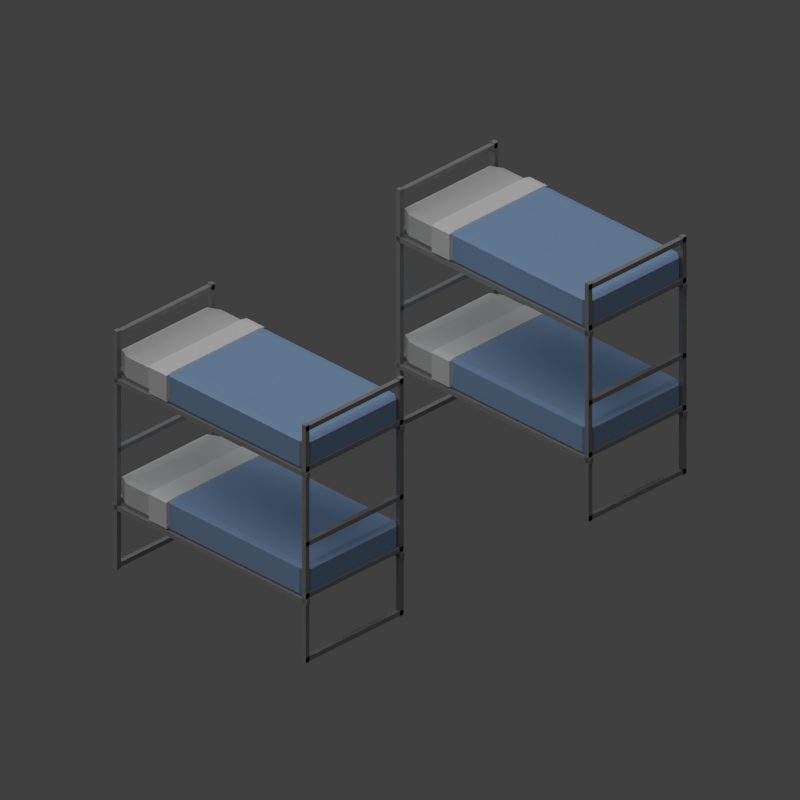 # Source: bunk_room.blend  (saved by Blender 2.69.0; exported with 4.5.12 LTS)
import bpy
from mathutils import Matrix  # noqa: F401  (used for matrix-valued properties, if any)

bpy.ops.wm.read_factory_settings(use_empty=True)
scene = bpy.context.scene
scene.name = 'Scene'

# ---- collections
col_collection_1 = bpy.data.collections.new('Collection 1'); scene.collection.children.link(col_collection_1)

# ---- materials (node trees are filled in below, after node groups)
mat_material = bpy.data.materials.new('Material')
mat_material.alpha_threshold = 0.0
mat_material.use_transparent_shadow = False
mat_material.diffuse_color = (0.3757, 0.3757, 0.3757, 1.0)
mat_material.roughness = 0.5
mat_material.line_color = (0.0, 0.0, 0.0, 1.0)
mat_material_001 = bpy.data.materials.new('Material.001')
mat_material_001.alpha_threshold = 0.0
mat_material_001.use_transparent_shadow = False
mat_material_001.roughness = 0.5
mat_material_001.line_color = (0.0, 0.0, 0.0, 1.0)
mat_material_002 = bpy.data.materials.new('Material.002')
mat_material_002.alpha_threshold = 0.0
mat_material_002.use_transparent_shadow = False
mat_material_002.diffuse_color = (0.3412, 0.5283, 0.8, 1.0)
mat_material_002.roughness = 0.5
mat_material_002.specular_intensity = 0.2345
mat_material_002.line_color = (0.0, 0.0, 0.0, 1.0)
mat_material_003 = bpy.data.materials.new('Material.003')
mat_material_003.alpha_threshold = 0.0
mat_material_003.use_transparent_shadow = False
mat_material_003.diffuse_color = (1.0, 1.0, 1.0, 1.0)
mat_material_003.roughness = 0.5
mat_material_003.specular_intensity = 0.2965
mat_material_003.line_color = (0.0, 0.0, 0.0, 1.0)

# ---- material node trees

# ---- world
world_world = bpy.data.worlds.new('World'); scene.world = world_world
world_world.color = (0.05088, 0.05088, 0.05088)
world_world.use_sun_shadow = False
world_world.sun_shadow_jitter_overblur = 0.0
world_world.cycles.sampling_method = 'MANUAL'
world_world.cycles.sample_map_resolution = 256

# ---- cameras
cam_camera = bpy.data.cameras.new('Camera')
cam_camera.type = 'ORTHO'
cam_camera.clip_end = 100.0
cam_camera.lens = 35.0
cam_camera.sensor_width = 32.0
cam_camera.sensor_height = 18.0
cam_camera.ortho_scale = 12.0
cam_camera.dof.focus_distance = 0.0
cam_camera.dof.aperture_fstop = 128.0

# ---- lights
light_sun = bpy.data.lights.new('Sun', 'SUN')
light_sun.transmission_factor = 0.0
light_sun.angle = 1.571
light_sun.energy = 1.0
light_sun.shadow_buffer_clip_start = 0.5
light_sun.shadow_soft_size = 1.0
light_sun.shadow_cascade_max_distance = 1000.0
light_sun.cycles.use_multiple_importance_sampling = False
light_lamp = bpy.data.lights.new('Lamp', 'POINT')
light_lamp.transmission_factor = 0.0
light_lamp.cutoff_distance = 30.0
light_lamp.shadow_buffer_clip_start = 1.001
light_lamp.shadow_soft_size = 1.0
light_lamp.shadow_maximum_resolution = 0.006
light_lamp.use_absolute_resolution = True
light_lamp.cycles.use_multiple_importance_sampling = False

# ---- meshes
me_cube_030 = bpy.data.meshes.new('Cube.030')
me_cube_030.from_pydata([(101.5, 1.0, 1.009), (101.5, -1.0, 1.009), (101.5, -1.0, 0.9314), (101.5, 1.0, 0.9314), (-1.533, 1.0, 1.009), (-1.533, -1.0, 1.009), (-1.533, -1.0, 0.9314), (-1.533, 1.0, 0.9314), (101.5, 1.0, -0.9314), (101.5, -1.0, -0.9314), (101.5, -1.0, -1.009), (101.5, 1.0, -1.009), (-1.533, 1.0, -0.9314), (-1.533, -1.0, -0.9314), (-1.533, -1.0, -1.009), (-1.533, 1.0, -1.009), (51.0, 1.0, -1.0), (51.0, -1.0, -1.0), (49.0, -1.0, -1.0), (49.0, 1.0, -1.0), (51.0, 1.0, 1.0), (51.0, -1.0, 1.0), (49.0, -1.0, 1.0), (49.0, 1.0, 1.0), (18.5, 1.0, -1.0), (18.5, -1.0, -1.0), (16.5, -1.0, -1.0), (16.5, 1.0, -1.0), (18.5, 1.0, 1.0), (18.5, -1.0, 1.0), (16.5, -1.0, 1.0), (16.5, 1.0, 1.0), (1.0, 1.0, -1.0), (1.0, -1.0, -1.0), (-1.0, -1.0, -1.0), (-1.0, 1.0, -1.0), (1.0, 1.0, 1.0), (1.0, -1.0, 1.0), (-1.0, -1.0, 1.0), (-1.0, 1.0, 1.0), (73.5, 1.0, -1.0), (73.5, -1.0, -1.0), (71.5, -1.0, -1.0), (71.5, 1.0, -1.0), (73.5, 1.0, 1.0), (73.5, -1.0, 1.0), (71.5, -1.0, 1.0), (71.5, 1.0, 1.0), (101.0, 1.0, -1.0), (101.0, -1.0, -1.0), (99.0, -1.0, -1.0), (99.0, 1.0, -1.0), (101.0, 1.0, 1.0), (101.0, -1.0, 1.0), (99.0, -1.0, 1.0), (99.0, 1.0, 1.0), (74.0, 1.533, 1.009), (76.0, 1.533, 1.009), (76.0, 1.533, 0.9314), (74.0, 1.533, 0.9314), (74.0, -101.5, 1.009), (76.0, -101.5, 1.009), (76.0, -101.5, 0.9314), (74.0, -101.5, 0.9314), (74.0, 1.533, -0.9314), (76.0, 1.533, -0.9314), (76.0, 1.533, -1.009), (74.0, 1.533, -1.009), (74.0, -101.5, -0.9314), (76.0, -101.5, -0.9314), (76.0, -101.5, -1.009), (74.0, -101.5, -1.009), (19.0, 1.533, -0.9314), (21.0, 1.533, -0.9314), (21.0, 1.533, -1.009), (19.0, 1.533, -1.009), (19.0, -101.5, -0.9314), (21.0, -101.5, -0.9314), (21.0, -101.5, -1.009), (19.0, -101.5, -1.009), (19.0, 1.533, 1.009), (21.0, 1.533, 1.009), (21.0, 1.533, 0.9314), (19.0, 1.533, 0.9314), (19.0, -101.5, 1.009), (21.0, -101.5, 1.009), (21.0, -101.5, 0.9314), (19.0, -101.5, 0.9314), (101.0, -99.0, -1.0), (101.0, -101.0, -1.0), (99.0, -101.0, -1.0), (99.0, -99.0, -1.0), (101.0, -99.0, 1.0), (101.0, -101.0, 1.0), (99.0, -101.0, 1.0), (99.0, -99.0, 1.0), (73.5, -99.0, -1.0), (73.5, -101.0, -1.0), (71.5, -101.0, -1.0), (71.5, -99.0, -1.0), (73.5, -99.0, 1.0), (73.5, -101.0, 1.0), (71.5, -101.0, 1.0), (71.5, -99.0, 1.0), (1.0, -99.0, -1.0), (1.0, -101.0, -1.0), (-1.0, -101.0, -1.0), (-1.0, -99.0, -1.0), (1.0, -99.0, 1.0), (1.0, -101.0, 1.0), (-1.0, -101.0, 1.0), (-1.0, -99.0, 1.0), (18.5, -99.0, -1.0), (18.5, -101.0, -1.0), (16.5, -101.0, -1.0), (16.5, -99.0, -1.0), (18.5, -99.0, 1.0), (18.5, -101.0, 1.0), (16.5, -101.0, 1.0), (16.5, -99.0, 1.0), (51.0, -99.0, -1.0), (51.0, -101.0, -1.0), (49.0, -101.0, -1.0), (49.0, -99.0, -1.0), (51.0, -99.0, 1.0), (51.0, -101.0, 1.0), (49.0, -101.0, 1.0), (49.0, -99.0, 1.0), (101.5, -99.0, -0.9314), (101.5, -101.0, -0.9314), (101.5, -101.0, -1.009), (101.5, -99.0, -1.009), (-1.533, -99.0, -0.9314), (-1.533, -101.0, -0.9314), (-1.533, -101.0, -1.009), (-1.533, -99.0, -1.009), (101.5, -99.0, 1.009), (101.5, -101.0, 1.009), (101.5, -101.0, 0.9314), (101.5, -99.0, 0.9314), (-1.533, -99.0, 1.009), (-1.533, -101.0, 1.009), (-1.533, -101.0, 0.9314), (-1.533, -99.0, 0.9314)], [], [(0, 1, 2, 3), (4, 7, 6, 5), (0, 4, 5, 1), (1, 5, 6, 2), (2, 6, 7, 3), (4, 0, 3, 7), (8, 9, 10, 11), (12, 15, 14, 13), (8, 12, 13, 9), (9, 13, 14, 10), (10, 14, 15, 11), (12, 8, 11, 15), (16, 17, 18, 19), (20, 23, 22, 21), (16, 20, 21, 17), (17, 21, 22, 18), (18, 22, 23, 19), (20, 16, 19, 23), (24, 25, 26, 27), (28, 31, 30, 29), (24, 28, 29, 25), (25, 29, 30, 26), (26, 30, 31, 27), (28, 24, 27, 31), (32, 33, 34, 35), (36, 39, 38, 37), (32, 36, 37, 33), (33, 37, 38, 34), (34, 38, 39, 35), (36, 32, 35, 39), (40, 41, 42, 43), (44, 47, 46, 45), (40, 44, 45, 41), (41, 45, 46, 42), (42, 46, 47, 43), (44, 40, 43, 47), (48, 49, 50, 51), (52, 55, 54, 53), (48, 52, 53, 49), (49, 53, 54, 50), (50, 54, 55, 51), (52, 48, 51, 55), (56, 57, 58, 59), (60, 63, 62, 61), (56, 60, 61, 57), (57, 61, 62, 58), (58, 62, 63, 59), (60, 56, 59, 63), (64, 65, 66, 67), (68, 71, 70, 69), (64, 68, 69, 65), (65, 69, 70, 66), (66, 70, 71, 67), (68, 64, 67, 71), (72, 73, 74, 75), (76, 79, 78, 77), (72, 76, 77, 73), (73, 77, 78, 74), (74, 78, 79, 75), (76, 72, 75, 79), (80, 81, 82, 83), (84, 87, 86, 85), (80, 84, 85, 81), (81, 85, 86, 82), (82, 86, 87, 83), (84, 80, 83, 87), (88, 89, 90, 91), (92, 95, 94, 93), (88, 92, 93, 89), (89, 93, 94, 90), (90, 94, 95, 91), (92, 88, 91, 95), (96, 97, 98, 99), (100, 103, 102, 101), (96, 100, 101, 97), (97, 101, 102, 98), (98, 102, 103, 99), (100, 96, 99, 103), (104, 105, 106, 107), (108, 111, 110, 109), (104, 108, 109, 105), (105, 109, 110, 106), (106, 110, 111, 107), (108, 104, 107, 111), (112, 113, 114, 115), (116, 119, 118, 117), (112, 116, 117, 113), (113, 117, 118, 114), (114, 118, 119, 115), (116, 112, 115, 119), (120, 121, 122, 123), (124, 127, 126, 125), (120, 124, 125, 121), (121, 125, 126, 122), (122, 126, 127, 123), (124, 120, 123, 127), (128, 129, 130, 131), (132, 135, 134, 133), (128, 132, 133, 129), (129, 133, 134, 130), (130, 134, 135, 131), (132, 128, 131, 135), (136, 137, 138, 139), (140, 143, 142, 141), (136, 140, 141, 137), (137, 141, 142, 138), (138, 142, 143, 139), (140, 136, 139, 143)])
me_cube_030.materials.append(mat_material)
me_cube_030.use_remesh_preserve_volume = False
me_cube_030.use_remesh_preserve_attributes = False
me_cube_030.use_mirror_vertex_groups = False
me_cube_030.update()
me_cube_029 = bpy.data.meshes.new('Cube.029')
me_cube_029.from_pydata([(-1.0, -1.0, -1.0), (-1.0, 1.0, -1.0), (1.0, 1.0, -1.0), (1.0, -1.0, -1.0), (-1.0, -1.0, 1.0), (-1.0, 1.0, 1.0), (1.0, 1.0, 1.0), (1.0, -1.0, 1.0)], [], [(4, 5, 1, 0), (5, 6, 2, 1), (6, 7, 3, 2), (7, 4, 0, 3), (0, 1, 2, 3), (7, 6, 5, 4)])
me_cube_029.materials.append(mat_material_001)
me_cube_029.use_remesh_preserve_volume = False
me_cube_029.use_remesh_preserve_attributes = False
me_cube_029.use_mirror_vertex_groups = False
me_cube_029.update()
me_cube_028 = bpy.data.meshes.new('Cube.028')
me_cube_028.from_pydata([(-1.0, -1.0, -1.0), (-1.0, 1.141, -1.0), (1.0, 1.0, -1.0), (1.0, -1.0, -1.0), (-1.0, -1.0, 1.0), (-1.0, 1.141, 1.0), (1.0, 1.141, 1.0), (1.0, -1.0, 1.0)], [], [(4, 5, 1, 0), (5, 6, 2, 1), (6, 7, 3, 2), (7, 4, 0, 3), (0, 1, 2, 3), (7, 6, 5, 4)])
me_cube_028.materials.append(mat_material_002)
me_cube_028.use_remesh_preserve_volume = False
me_cube_028.use_remesh_preserve_attributes = False
me_cube_028.use_mirror_vertex_groups = False
me_cube_028.update()
me_cube_027 = bpy.data.meshes.new('Cube.027')
me_cube_027.from_pydata([(-1.0, -1.0, -1.0), (-1.0, 1.0, -1.0), (1.0, 1.0, -1.0), (1.0, -1.0, -1.0), (-1.0, -1.0, 1.0), (-1.0, 1.0, 1.0), (1.0, 1.0, 1.0), (1.0, -1.0, 1.0)], [], [(4, 5, 1, 0), (5, 6, 2, 1), (6, 7, 3, 2), (7, 4, 0, 3), (0, 1, 2, 3), (7, 6, 5, 4)])
me_cube_027.materials.append(mat_material_003)
me_cube_027.use_remesh_preserve_volume = False
me_cube_027.use_remesh_preserve_attributes = False
me_cube_027.use_mirror_vertex_groups = False
me_cube_027.update()
me_cube_026 = bpy.data.meshes.new('Cube.026')
me_cube_026.from_pydata([(-1.0, -1.0, -1.0), (-1.0, 1.0, -1.0), (1.0, 1.0, -1.0), (1.0, -1.0, -1.0), (-1.0, -1.0, 1.0), (-1.0, 1.0, 1.0), (1.0, 1.0, 1.0), (1.0, -1.0, 1.0)], [], [(4, 5, 1, 0), (5, 6, 2, 1), (6, 7, 3, 2), (7, 4, 0, 3), (0, 1, 2, 3), (7, 6, 5, 4)])
me_cube_026.materials.append(mat_material_003)
me_cube_026.use_remesh_preserve_volume = False
me_cube_026.use_remesh_preserve_attributes = False
me_cube_026.use_mirror_vertex_groups = False
me_cube_026.update()
me_cube_025 = bpy.data.meshes.new('Cube.025')
me_cube_025.from_pydata([(-1.0, -1.0, -1.0), (-1.0, 1.141, -1.0), (1.0, 1.0, -1.0), (1.0, -1.0, -1.0), (-1.0, -1.0, 1.0), (-1.0, 1.141, 1.0), (1.0, 1.141, 1.0), (1.0, -1.0, 1.0)], [], [(4, 5, 1, 0), (5, 6, 2, 1), (6, 7, 3, 2), (7, 4, 0, 3), (0, 1, 2, 3), (7, 6, 5, 4)])
me_cube_025.materials.append(mat_material_002)
me_cube_025.use_remesh_preserve_volume = False
me_cube_025.use_remesh_preserve_attributes = False
me_cube_025.use_mirror_vertex_groups = False
me_cube_025.update()
me_cube_024 = bpy.data.meshes.new('Cube.024')
me_cube_024.from_pydata([(-1.0, -1.0, -1.0), (-1.0, 1.0, -1.0), (1.0, 1.0, -1.0), (1.0, -1.0, -1.0), (-1.0, -1.0, 1.0), (-1.0, 1.0, 1.0), (1.0, 1.0, 1.0), (1.0, -1.0, 1.0)], [], [(4, 5, 1, 0), (5, 6, 2, 1), (6, 7, 3, 2), (7, 4, 0, 3), (0, 1, 2, 3), (7, 6, 5, 4)])
me_cube_024.materials.append(mat_material_001)
me_cube_024.use_remesh_preserve_volume = False
me_cube_024.use_remesh_preserve_attributes = False
me_cube_024.use_mirror_vertex_groups = False
me_cube_024.update()
me_cube_023 = bpy.data.meshes.new('Cube.023')
me_cube_023.from_pydata([(-1.0, -1.0, -1.0), (-1.0, 1.0, -1.0), (1.0, 1.0, -1.0), (1.0, -1.0, -1.0), (-1.0, -1.0, 1.0), (-1.0, 1.0, 1.0), (1.0, 1.0, 1.0), (1.0, -1.0, 1.0)], [], [(4, 5, 1, 0), (5, 6, 2, 1), (6, 7, 3, 2), (7, 4, 0, 3), (0, 1, 2, 3), (7, 6, 5, 4)])
me_cube_023.materials.append(mat_material_001)
me_cube_023.use_remesh_preserve_volume = False
me_cube_023.use_remesh_preserve_attributes = False
me_cube_023.use_mirror_vertex_groups = False
me_cube_023.update()
me_cube_022 = bpy.data.meshes.new('Cube.022')
me_cube_022.from_pydata([(-1.0, -1.0, -1.0), (-1.0, 1.141, -1.0), (1.0, 1.0, -1.0), (1.0, -1.0, -1.0), (-1.0, -1.0, 1.0), (-1.0, 1.141, 1.0), (1.0, 1.141, 1.0), (1.0, -1.0, 1.0)], [], [(4, 5, 1, 0), (5, 6, 2, 1), (6, 7, 3, 2), (7, 4, 0, 3), (0, 1, 2, 3), (7, 6, 5, 4)])
me_cube_022.materials.append(mat_material_002)
me_cube_022.use_remesh_preserve_volume = False
me_cube_022.use_remesh_preserve_attributes = False
me_cube_022.use_mirror_vertex_groups = False
me_cube_022.update()
me_cube_021 = bpy.data.meshes.new('Cube.021')
me_cube_021.from_pydata([(-1.0, -1.0, -1.0), (-1.0, 1.0, -1.0), (1.0, 1.0, -1.0), (1.0, -1.0, -1.0), (-1.0, -1.0, 1.0), (-1.0, 1.0, 1.0), (1.0, 1.0, 1.0), (1.0, -1.0, 1.0)], [], [(4, 5, 1, 0), (5, 6, 2, 1), (6, 7, 3, 2), (7, 4, 0, 3), (0, 1, 2, 3), (7, 6, 5, 4)])
me_cube_021.materials.append(mat_material_003)
me_cube_021.use_remesh_preserve_volume = False
me_cube_021.use_remesh_preserve_attributes = False
me_cube_021.use_mirror_vertex_groups = False
me_cube_021.update()
me_cube_020 = bpy.data.meshes.new('Cube.020')
me_cube_020.from_pydata([(-1.0, -1.0, -1.0), (-1.0, 1.0, -1.0), (1.0, 1.0, -1.0), (1.0, -1.0, -1.0), (-1.0, -1.0, 1.0), (-1.0, 1.0, 1.0), (1.0, 1.0, 1.0), (1.0, -1.0, 1.0)], [], [(4, 5, 1, 0), (5, 6, 2, 1), (6, 7, 3, 2), (7, 4, 0, 3), (0, 1, 2, 3), (7, 6, 5, 4)])
me_cube_020.materials.append(mat_material_003)
me_cube_020.use_remesh_preserve_volume = False
me_cube_020.use_remesh_preserve_attributes = False
me_cube_020.use_mirror_vertex_groups = False
me_cube_020.update()
me_cube_019 = bpy.data.meshes.new('Cube.019')
me_cube_019.from_pydata([(-1.0, -1.0, -1.0), (-1.0, 1.141, -1.0), (1.0, 1.0, -1.0), (1.0, -1.0, -1.0), (-1.0, -1.0, 1.0), (-1.0, 1.141, 1.0), (1.0, 1.141, 1.0), (1.0, -1.0, 1.0)], [], [(4, 5, 1, 0), (5, 6, 2, 1), (6, 7, 3, 2), (7, 4, 0, 3), (0, 1, 2, 3), (7, 6, 5, 4)])
me_cube_019.materials.append(mat_material_002)
me_cube_019.use_remesh_preserve_volume = False
me_cube_019.use_remesh_preserve_attributes = False
me_cube_019.use_mirror_vertex_groups = False
me_cube_019.update()
me_cube_018 = bpy.data.meshes.new('Cube.018')
me_cube_018.from_pydata([(-1.0, -1.0, -1.0), (-1.0, 1.0, -1.0), (1.0, 1.0, -1.0), (1.0, -1.0, -1.0), (-1.0, -1.0, 1.0), (-1.0, 1.0, 1.0), (1.0, 1.0, 1.0), (1.0, -1.0, 1.0)], [], [(4, 5, 1, 0), (5, 6, 2, 1), (6, 7, 3, 2), (7, 4, 0, 3), (0, 1, 2, 3), (7, 6, 5, 4)])
me_cube_018.materials.append(mat_material_001)
me_cube_018.use_remesh_preserve_volume = False
me_cube_018.use_remesh_preserve_attributes = False
me_cube_018.use_mirror_vertex_groups = False
me_cube_018.update()
me_cube_013 = bpy.data.meshes.new('Cube.013')
me_cube_013.from_pydata([(101.5, 1.0, 1.009), (101.5, -1.0, 1.009), (101.5, -1.0, 0.9314), (101.5, 1.0, 0.9314), (-1.533, 1.0, 1.009), (-1.533, -1.0, 1.009), (-1.533, -1.0, 0.9314), (-1.533, 1.0, 0.9314), (101.5, 1.0, -0.9314), (101.5, -1.0, -0.9314), (101.5, -1.0, -1.009), (101.5, 1.0, -1.009), (-1.533, 1.0, -0.9314), (-1.533, -1.0, -0.9314), (-1.533, -1.0, -1.009), (-1.533, 1.0, -1.009), (51.0, 1.0, -1.0), (51.0, -1.0, -1.0), (49.0, -1.0, -1.0), (49.0, 1.0, -1.0), (51.0, 1.0, 1.0), (51.0, -1.0, 1.0), (49.0, -1.0, 1.0), (49.0, 1.0, 1.0), (18.5, 1.0, -1.0), (18.5, -1.0, -1.0), (16.5, -1.0, -1.0), (16.5, 1.0, -1.0), (18.5, 1.0, 1.0), (18.5, -1.0, 1.0), (16.5, -1.0, 1.0), (16.5, 1.0, 1.0), (1.0, 1.0, -1.0), (1.0, -1.0, -1.0), (-1.0, -1.0, -1.0), (-1.0, 1.0, -1.0), (1.0, 1.0, 1.0), (1.0, -1.0, 1.0), (-1.0, -1.0, 1.0), (-1.0, 1.0, 1.0), (73.5, 1.0, -1.0), (73.5, -1.0, -1.0), (71.5, -1.0, -1.0), (71.5, 1.0, -1.0), (73.5, 1.0, 1.0), (73.5, -1.0, 1.0), (71.5, -1.0, 1.0), (71.5, 1.0, 1.0), (101.0, 1.0, -1.0), (101.0, -1.0, -1.0), (99.0, -1.0, -1.0), (99.0, 1.0, -1.0), (101.0, 1.0, 1.0), (101.0, -1.0, 1.0), (99.0, -1.0, 1.0), (99.0, 1.0, 1.0), (74.0, 1.533, 1.009), (76.0, 1.533, 1.009), (76.0, 1.533, 0.9314), (74.0, 1.533, 0.9314), (74.0, -101.5, 1.009), (76.0, -101.5, 1.009), (76.0, -101.5, 0.9314), (74.0, -101.5, 0.9314), (74.0, 1.533, -0.9314), (76.0, 1.533, -0.9314), (76.0, 1.533, -1.009), (74.0, 1.533, -1.009), (74.0, -101.5, -0.9314), (76.0, -101.5, -0.9314), (76.0, -101.5, -1.009), (74.0, -101.5, -1.009), (19.0, 1.533, -0.9314), (21.0, 1.533, -0.9314), (21.0, 1.533, -1.009), (19.0, 1.533, -1.009), (19.0, -101.5, -0.9314), (21.0, -101.5, -0.9314), (21.0, -101.5, -1.009), (19.0, -101.5, -1.009), (19.0, 1.533, 1.009), (21.0, 1.533, 1.009), (21.0, 1.533, 0.9314), (19.0, 1.533, 0.9314), (19.0, -101.5, 1.009), (21.0, -101.5, 1.009), (21.0, -101.5, 0.9314), (19.0, -101.5, 0.9314), (101.0, -99.0, -1.0), (101.0, -101.0, -1.0), (99.0, -101.0, -1.0), (99.0, -99.0, -1.0), (101.0, -99.0, 1.0), (101.0, -101.0, 1.0), (99.0, -101.0, 1.0), (99.0, -99.0, 1.0), (73.5, -99.0, -1.0), (73.5, -101.0, -1.0), (71.5, -101.0, -1.0), (71.5, -99.0, -1.0), (73.5, -99.0, 1.0), (73.5, -101.0, 1.0), (71.5, -101.0, 1.0), (71.5, -99.0, 1.0), (1.0, -99.0, -1.0), (1.0, -101.0, -1.0), (-1.0, -101.0, -1.0), (-1.0, -99.0, -1.0), (1.0, -99.0, 1.0), (1.0, -101.0, 1.0), (-1.0, -101.0, 1.0), (-1.0, -99.0, 1.0), (18.5, -99.0, -1.0), (18.5, -101.0, -1.0), (16.5, -101.0, -1.0), (16.5, -99.0, -1.0), (18.5, -99.0, 1.0), (18.5, -101.0, 1.0), (16.5, -101.0, 1.0), (16.5, -99.0, 1.0), (51.0, -99.0, -1.0), (51.0, -101.0, -1.0), (49.0, -101.0, -1.0), (49.0, -99.0, -1.0), (51.0, -99.0, 1.0), (51.0, -101.0, 1.0), (49.0, -101.0, 1.0), (49.0, -99.0, 1.0), (101.5, -99.0, -0.9314), (101.5, -101.0, -0.9314), (101.5, -101.0, -1.009), (101.5, -99.0, -1.009), (-1.533, -99.0, -0.9314), (-1.533, -101.0, -0.9314), (-1.533, -101.0, -1.009), (-1.533, -99.0, -1.009), (101.5, -99.0, 1.009), (101.5, -101.0, 1.009), (101.5, -101.0, 0.9314), (101.5, -99.0, 0.9314), (-1.533, -99.0, 1.009), (-1.533, -101.0, 1.009), (-1.533, -101.0, 0.9314), (-1.533, -99.0, 0.9314)], [], [(0, 1, 2, 3), (4, 7, 6, 5), (0, 4, 5, 1), (1, 5, 6, 2), (2, 6, 7, 3), (4, 0, 3, 7), (8, 9, 10, 11), (12, 15, 14, 13), (8, 12, 13, 9), (9, 13, 14, 10), (10, 14, 15, 11), (12, 8, 11, 15), (16, 17, 18, 19), (20, 23, 22, 21), (16, 20, 21, 17), (17, 21, 22, 18), (18, 22, 23, 19), (20, 16, 19, 23), (24, 25, 26, 27), (28, 31, 30, 29), (24, 28, 29, 25), (25, 29, 30, 26), (26, 30, 31, 27), (28, 24, 27, 31), (32, 33, 34, 35), (36, 39, 38, 37), (32, 36, 37, 33), (33, 37, 38, 34), (34, 38, 39, 35), (36, 32, 35, 39), (40, 41, 42, 43), (44, 47, 46, 45), (40, 44, 45, 41), (41, 45, 46, 42), (42, 46, 47, 43), (44, 40, 43, 47), (48, 49, 50, 51), (52, 55, 54, 53), (48, 52, 53, 49), (49, 53, 54, 50), (50, 54, 55, 51), (52, 48, 51, 55), (56, 57, 58, 59), (60, 63, 62, 61), (56, 60, 61, 57), (57, 61, 62, 58), (58, 62, 63, 59), (60, 56, 59, 63), (64, 65, 66, 67), (68, 71, 70, 69), (64, 68, 69, 65), (65, 69, 70, 66), (66, 70, 71, 67), (68, 64, 67, 71), (72, 73, 74, 75), (76, 79, 78, 77), (72, 76, 77, 73), (73, 77, 78, 74), (74, 78, 79, 75), (76, 72, 75, 79), (80, 81, 82, 83), (84, 87, 86, 85), (80, 84, 85, 81), (81, 85, 86, 82), (82, 86, 87, 83), (84, 80, 83, 87), (88, 89, 90, 91), (92, 95, 94, 93), (88, 92, 93, 89), (89, 93, 94, 90), (90, 94, 95, 91), (92, 88, 91, 95), (96, 97, 98, 99), (100, 103, 102, 101), (96, 100, 101, 97), (97, 101, 102, 98), (98, 102, 103, 99), (100, 96, 99, 103), (104, 105, 106, 107), (108, 111, 110, 109), (104, 108, 109, 105), (105, 109, 110, 106), (106, 110, 111, 107), (108, 104, 107, 111), (112, 113, 114, 115), (116, 119, 118, 117), (112, 116, 117, 113), (113, 117, 118, 114), (114, 118, 119, 115), (116, 112, 115, 119), (120, 121, 122, 123), (124, 127, 126, 125), (120, 124, 125, 121), (121, 125, 126, 122), (122, 126, 127, 123), (124, 120, 123, 127), (128, 129, 130, 131), (132, 135, 134, 133), (128, 132, 133, 129), (129, 133, 134, 130), (130, 134, 135, 131), (132, 128, 131, 135), (136, 137, 138, 139), (140, 143, 142, 141), (136, 140, 141, 137), (137, 141, 142, 138), (138, 142, 143, 139), (140, 136, 139, 143)])
me_cube_013.materials.append(mat_material)
me_cube_013.use_remesh_preserve_volume = False
me_cube_013.use_remesh_preserve_attributes = False
me_cube_013.use_mirror_vertex_groups = False
me_cube_013.update()

# ---- objects
ob_cube_012 = bpy.data.objects.new('Cube.012', me_cube_030)
ob_cube_011 = bpy.data.objects.new('Cube.011', me_cube_029)
ob_cube_010 = bpy.data.objects.new('Cube.010', me_cube_028)
ob_cube_009 = bpy.data.objects.new('Cube.009', me_cube_027)
ob_cube_008 = bpy.data.objects.new('Cube.008', me_cube_026)
ob_cube_007 = bpy.data.objects.new('Cube.007', me_cube_025)
ob_cube_006 = bpy.data.objects.new('Cube.006', me_cube_024)
ob_cube_005 = bpy.data.objects.new('Cube.005', me_cube_023)
ob_cube_004 = bpy.data.objects.new('Cube.004', me_cube_022)
ob_cube_003 = bpy.data.objects.new('Cube.003', me_cube_021)
ob_cube_002 = bpy.data.objects.new('Cube.002', me_cube_020)
ob_cube_001 = bpy.data.objects.new('Cube.001', me_cube_019)
ob_cube = bpy.data.objects.new('Cube', me_cube_018)
ob_cube_013 = bpy.data.objects.new('Cube.013', me_cube_013)
ob_sun = bpy.data.objects.new('Sun', light_sun)
ob_lamp = bpy.data.objects.new('Lamp', light_lamp)
ob_camera = bpy.data.objects.new('Camera', cam_camera)

# ---- transforms, parenting, visibility, modifiers, constraints
ob_cube_012.location = (3.0, 2.0, 2.0)
ob_cube_012.rotation_euler = (-1.344e-07, 1.571, 0.0)
ob_cube_012.scale = (0.04, 0.04, 1.031)
ob_cube_012.lock_rotations_4d = False
ob_cube_012.empty_display_type = 'ARROWS'
ob_cube_012.lineart.crease_threshold = 0.0
ob_cube_011.location = (3.0, 0.0, 1.5)
ob_cube_011.scale = (1.0, 2.0, 0.2)
ob_cube_011.lineart.crease_threshold = 0.0
_m = ob_cube_011.modifiers.new('Bevel', 'BEVEL')
_m.limit_method = 'NONE'
_m.spread = 0.0
ob_cube_010.location = (3.0, -0.6, 1.5)
ob_cube_010.scale = (1.01, 1.414, 0.2424)
ob_cube_010.lineart.crease_threshold = 0.0
_m = ob_cube_010.modifiers.new('Bevel', 'BEVEL')
_m.limit_method = 'NONE'
_m.spread = 0.0
ob_cube_009.location = (3.0, 1.1, 1.5)
ob_cube_009.scale = (1.04, 0.208, 0.2496)
ob_cube_009.lineart.crease_threshold = 0.0
_m = ob_cube_009.modifiers.new('Bevel', 'BEVEL')
_m.limit_method = 'NONE'
_m.spread = 0.0
ob_cube_008.location = (3.0, 1.1, -0.7)
ob_cube_008.scale = (1.04, 0.208, 0.2496)
ob_cube_008.lineart.crease_threshold = 0.0
_m = ob_cube_008.modifiers.new('Bevel', 'BEVEL')
_m.limit_method = 'NONE'
_m.spread = 0.0
ob_cube_007.location = (3.0, -0.6, -0.7)
ob_cube_007.scale = (1.01, 1.414, 0.2424)
ob_cube_007.lineart.crease_threshold = 0.0
_m = ob_cube_007.modifiers.new('Bevel', 'BEVEL')
_m.limit_method = 'NONE'
_m.spread = 0.0
ob_cube_006.location = (3.0, 0.0, -0.7)
ob_cube_006.scale = (1.0, 2.0, 0.2)
ob_cube_006.lineart.crease_threshold = 0.0
_m = ob_cube_006.modifiers.new('Bevel', 'BEVEL')
_m.limit_method = 'NONE'
_m.spread = 0.0
ob_cube_005.location = (-3.0, 0.0, -0.7)
ob_cube_005.scale = (1.0, 2.0, 0.2)
ob_cube_005.lineart.crease_threshold = 0.0
_m = ob_cube_005.modifiers.new('Bevel', 'BEVEL')
_m.limit_method = 'NONE'
_m.spread = 0.0
ob_cube_004.location = (-3.0, -0.6, -0.7)
ob_cube_004.scale = (1.01, 1.414, 0.2424)
ob_cube_004.lineart.crease_threshold = 0.0
_m = ob_cube_004.modifiers.new('Bevel', 'BEVEL')
_m.limit_method = 'NONE'
_m.spread = 0.0
ob_cube_003.location = (-3.0, 1.1, -0.7)
ob_cube_003.scale = (1.04, 0.208, 0.2496)
ob_cube_003.lineart.crease_threshold = 0.0
_m = ob_cube_003.modifiers.new('Bevel', 'BEVEL')
_m.limit_method = 'NONE'
_m.spread = 0.0
ob_cube_002.location = (-3.0, 1.1, 1.5)
ob_cube_002.scale = (1.04, 0.208, 0.2496)
ob_cube_002.lineart.crease_threshold = 0.0
_m = ob_cube_002.modifiers.new('Bevel', 'BEVEL')
_m.limit_method = 'NONE'
_m.spread = 0.0
ob_cube_001.location = (-3.0, -0.6, 1.5)
ob_cube_001.scale = (1.01, 1.414, 0.2424)
ob_cube_001.lineart.crease_threshold = 0.0
_m = ob_cube_001.modifiers.new('Bevel', 'BEVEL')
_m.limit_method = 'NONE'
_m.spread = 0.0
ob_cube.location = (-3.0, 0.0, 1.5)
ob_cube.scale = (1.0, 2.0, 0.2)
ob_cube.lineart.crease_threshold = 0.0
_m = ob_cube.modifiers.new('Bevel', 'BEVEL')
_m.limit_method = 'NONE'
_m.spread = 0.0
ob_cube_013.location = (-3.0, 2.0, 2.0)
ob_cube_013.rotation_euler = (-1.344e-07, 1.571, 0.0)
ob_cube_013.scale = (0.04, 0.04, 1.031)
ob_cube_013.lock_rotations_4d = False
ob_cube_013.empty_display_type = 'ARROWS'
ob_cube_013.lineart.crease_threshold = 0.0
ob_sun.location = (0.7973, 7.599, 4.7)
ob_sun.rotation_euler = (-0.4189, -0.1396, 0.2094)
ob_sun.lineart.crease_threshold = 0.0
ob_lamp.location = (-0.4319, 0.1444, 1.311)
ob_lamp.rotation_euler = (0.6503, 0.05522, 1.866)
ob_lamp.lock_rotations_4d = False
ob_lamp.empty_display_type = 'ARROWS'
ob_lamp.color = (0.0, 0.0, 0.0, 0.0)
ob_lamp.lineart.crease_threshold = 0.0
ob_camera.location = (-10.0, -10.0, 8.2)
ob_camera.rotation_euler = (1.047, 0.0, -0.7854)
ob_camera.lock_rotations_4d = False
ob_camera.empty_display_type = 'ARROWS'
ob_camera.color = (0.0, 0.0, 0.0, 0.0)
ob_camera.hide_viewport = True
ob_camera.hide_render = True
ob_camera.display_type = 'WIRE'
ob_camera.lineart.crease_threshold = 0.0

# ---- collection membership
col_collection_1.objects.link(ob_cube_012)
col_collection_1.objects.link(ob_cube_011)
col_collection_1.objects.link(ob_cube_010)
col_collection_1.objects.link(ob_cube_009)
col_collection_1.objects.link(ob_cube_008)
col_collection_1.objects.link(ob_cube_007)
col_collection_1.objects.link(ob_cube_006)
col_collection_1.objects.link(ob_cube_005)
col_collection_1.objects.link(ob_cube_004)
col_collection_1.objects.link(ob_cube_003)
col_collection_1.objects.link(ob_cube_002)
col_collection_1.objects.link(ob_cube_001)
col_collection_1.objects.link(ob_cube)
col_collection_1.objects.link(ob_cube_013)
col_collection_1.objects.link(ob_sun)
col_collection_1.objects.link(ob_lamp)
col_collection_1.objects.link(ob_camera)

# ---- scene / render settings (as saved in the file)
scene.camera = ob_camera
scene.frame_start = 1; scene.frame_end = 250; scene.frame_set(1)
scene.render.engine = 'BLENDER_EEVEE_NEXT'
scene.render.image_settings.compression = 90
scene.render.resolution_x = 1600
scene.render.resolution_y = 1600
scene.render.resolution_percentage = 50
scene.render.dither_intensity = 0.0
scene.render.film_transparent = True
scene.render.bake_margin = 2
scene.render.bake_bias = 0.0
scene.cycles.use_denoising = False
scene.cycles.samples = 10
scene.cycles.sampling_pattern = 'TABULATED_SOBOL'
scene.cycles.light_sampling_threshold = 0.0
scene.cycles.use_adaptive_sampling = False
scene.cycles.use_light_tree = False
scene.cycles.blur_glossy = 0.0
scene.cycles.volume_bounces = 1
scene.cycles.pixel_filter_type = 'GAUSSIAN'
scene.cycles.sample_clamp_indirect = 0.0
scene.view_settings.view_transform = 'Standard'
bpy.context.view_layer.update()
